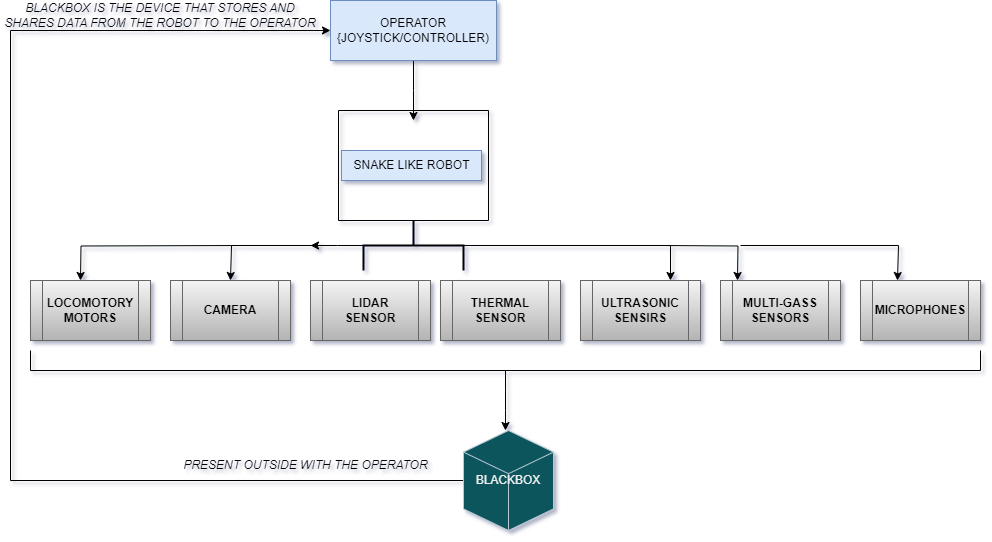

The diagram above was exported from draw.io. Its source (the exported page's mxGraphModel, read from the mxfile embedded in the PNG):
<mxGraphModel dx="1050" dy="662" grid="1" gridSize="10" guides="1" tooltips="1" connect="1" arrows="1" fold="1" page="1" pageScale="1" pageWidth="827" pageHeight="1169" background="none" math="0" shadow="1">
  <root>
    <mxCell id="WIyWlLk6GJQsqaUBKTNV-0" />
    <mxCell id="WIyWlLk6GJQsqaUBKTNV-1" parent="WIyWlLk6GJQsqaUBKTNV-0" />
    <mxCell id="imk5BwipFHjlvKhKJgRZ-3" style="edgeStyle=orthogonalEdgeStyle;rounded=0;orthogonalLoop=1;jettySize=auto;html=1;" edge="1" parent="WIyWlLk6GJQsqaUBKTNV-1" source="imk5BwipFHjlvKhKJgRZ-2">
      <mxGeometry relative="1" as="geometry">
        <mxPoint x="423" y="160" as="targetPoint" />
      </mxGeometry>
    </mxCell>
    <mxCell id="imk5BwipFHjlvKhKJgRZ-2" value="OPERATOR&lt;br&gt;{JOYSTICK/CONTROLLER)" style="rounded=0;whiteSpace=wrap;html=1;fillColor=#dae8fc;strokeColor=#6c8ebf;" vertex="1" parent="WIyWlLk6GJQsqaUBKTNV-1">
      <mxGeometry x="340" y="40" width="166" height="60" as="geometry" />
    </mxCell>
    <mxCell id="imk5BwipFHjlvKhKJgRZ-7" value="" style="swimlane;startSize=0;rounded=0;" vertex="1" parent="WIyWlLk6GJQsqaUBKTNV-1">
      <mxGeometry x="348" y="150" width="150" height="110" as="geometry">
        <mxRectangle x="370" y="150" width="50" height="40" as="alternateBounds" />
      </mxGeometry>
    </mxCell>
    <mxCell id="imk5BwipFHjlvKhKJgRZ-8" value="SNAKE LIKE ROBOT" style="text;html=1;align=center;verticalAlign=middle;resizable=0;points=[];autosize=1;strokeColor=#6c8ebf;fillColor=#dae8fc;rounded=0;" vertex="1" parent="imk5BwipFHjlvKhKJgRZ-7">
      <mxGeometry x="3" y="40" width="140" height="30" as="geometry" />
    </mxCell>
    <mxCell id="imk5BwipFHjlvKhKJgRZ-12" style="edgeStyle=orthogonalEdgeStyle;rounded=0;orthogonalLoop=1;jettySize=auto;html=1;" edge="1" parent="WIyWlLk6GJQsqaUBKTNV-1">
      <mxGeometry relative="1" as="geometry">
        <mxPoint x="240" y="320" as="targetPoint" />
        <mxPoint x="323" y="285" as="sourcePoint" />
        <Array as="points">
          <mxPoint x="241" y="285" />
        </Array>
      </mxGeometry>
    </mxCell>
    <mxCell id="imk5BwipFHjlvKhKJgRZ-13" style="edgeStyle=orthogonalEdgeStyle;rounded=0;orthogonalLoop=1;jettySize=auto;html=1;" edge="1" parent="WIyWlLk6GJQsqaUBKTNV-1">
      <mxGeometry relative="1" as="geometry">
        <mxPoint x="747" y="320" as="targetPoint" />
        <mxPoint x="670" y="285" as="sourcePoint" />
      </mxGeometry>
    </mxCell>
    <mxCell id="imk5BwipFHjlvKhKJgRZ-14" style="edgeStyle=orthogonalEdgeStyle;rounded=0;orthogonalLoop=1;jettySize=auto;html=1;" edge="1" parent="WIyWlLk6GJQsqaUBKTNV-1">
      <mxGeometry relative="1" as="geometry">
        <mxPoint x="90" y="320" as="targetPoint" />
        <mxPoint x="253" y="285" as="sourcePoint" />
      </mxGeometry>
    </mxCell>
    <mxCell id="imk5BwipFHjlvKhKJgRZ-15" style="edgeStyle=orthogonalEdgeStyle;rounded=0;orthogonalLoop=1;jettySize=auto;html=1;" edge="1" parent="WIyWlLk6GJQsqaUBKTNV-1">
      <mxGeometry relative="1" as="geometry">
        <mxPoint x="907" y="320" as="targetPoint" />
        <mxPoint x="750" y="285" as="sourcePoint" />
        <Array as="points">
          <mxPoint x="908" y="285" />
        </Array>
      </mxGeometry>
    </mxCell>
    <mxCell id="imk5BwipFHjlvKhKJgRZ-24" style="edgeStyle=orthogonalEdgeStyle;rounded=0;orthogonalLoop=1;jettySize=auto;html=1;" edge="1" parent="WIyWlLk6GJQsqaUBKTNV-1" source="imk5BwipFHjlvKhKJgRZ-11">
      <mxGeometry relative="1" as="geometry">
        <mxPoint x="320" y="285" as="targetPoint" />
      </mxGeometry>
    </mxCell>
    <mxCell id="imk5BwipFHjlvKhKJgRZ-27" style="edgeStyle=orthogonalEdgeStyle;rounded=0;orthogonalLoop=1;jettySize=auto;html=1;entryX=0.75;entryY=0;entryDx=0;entryDy=0;" edge="1" parent="WIyWlLk6GJQsqaUBKTNV-1" source="imk5BwipFHjlvKhKJgRZ-11" target="imk5BwipFHjlvKhKJgRZ-30">
      <mxGeometry relative="1" as="geometry">
        <mxPoint x="560" y="285" as="targetPoint" />
      </mxGeometry>
    </mxCell>
    <mxCell id="imk5BwipFHjlvKhKJgRZ-11" value="" style="strokeWidth=2;html=1;shape=mxgraph.flowchart.annotation_2;align=left;labelPosition=right;pointerEvents=1;direction=south;rounded=0;" vertex="1" parent="WIyWlLk6GJQsqaUBKTNV-1">
      <mxGeometry x="373" y="260" width="100" height="50" as="geometry" />
    </mxCell>
    <mxCell id="imk5BwipFHjlvKhKJgRZ-22" value="&lt;b&gt;LOCOMOTORY MOTORS&lt;/b&gt;" style="shape=process;whiteSpace=wrap;html=1;backgroundOutline=1;rounded=0;fillColor=#f5f5f5;strokeColor=#666666;gradientColor=#b3b3b3;" vertex="1" parent="WIyWlLk6GJQsqaUBKTNV-1">
      <mxGeometry x="40" y="320" width="120" height="60" as="geometry" />
    </mxCell>
    <mxCell id="imk5BwipFHjlvKhKJgRZ-23" value="&lt;b&gt;CAMERA&lt;/b&gt;" style="shape=process;whiteSpace=wrap;html=1;backgroundOutline=1;rounded=0;fillColor=#f5f5f5;gradientColor=#b3b3b3;strokeColor=#666666;" vertex="1" parent="WIyWlLk6GJQsqaUBKTNV-1">
      <mxGeometry x="180" y="320" width="120" height="60" as="geometry" />
    </mxCell>
    <mxCell id="imk5BwipFHjlvKhKJgRZ-25" value="&lt;b&gt;LIDAR&lt;br&gt;SENSOR&lt;br&gt;&lt;/b&gt;" style="shape=process;whiteSpace=wrap;html=1;backgroundOutline=1;rounded=0;fillColor=#f5f5f5;gradientColor=#b3b3b3;strokeColor=#666666;" vertex="1" parent="WIyWlLk6GJQsqaUBKTNV-1">
      <mxGeometry x="320" y="320" width="120" height="60" as="geometry" />
    </mxCell>
    <mxCell id="imk5BwipFHjlvKhKJgRZ-26" value="&lt;b&gt;THERMAL&lt;br&gt;SENSOR&lt;br&gt;&lt;/b&gt;" style="shape=process;whiteSpace=wrap;html=1;backgroundOutline=1;rounded=0;fillColor=#f5f5f5;gradientColor=#b3b3b3;strokeColor=#666666;" vertex="1" parent="WIyWlLk6GJQsqaUBKTNV-1">
      <mxGeometry x="450" y="320" width="120" height="60" as="geometry" />
    </mxCell>
    <mxCell id="imk5BwipFHjlvKhKJgRZ-28" value="&lt;b&gt;MULTI-GASS SENSORS&lt;br&gt;&lt;/b&gt;" style="shape=process;whiteSpace=wrap;html=1;backgroundOutline=1;rounded=0;fillColor=#f5f5f5;gradientColor=#b3b3b3;strokeColor=#666666;" vertex="1" parent="WIyWlLk6GJQsqaUBKTNV-1">
      <mxGeometry x="730" y="320" width="120" height="60" as="geometry" />
    </mxCell>
    <mxCell id="imk5BwipFHjlvKhKJgRZ-29" value="&lt;b&gt;MICROPHONES&lt;/b&gt;" style="shape=process;whiteSpace=wrap;html=1;backgroundOutline=1;rounded=0;fillColor=#f5f5f5;gradientColor=#b3b3b3;strokeColor=#666666;" vertex="1" parent="WIyWlLk6GJQsqaUBKTNV-1">
      <mxGeometry x="870" y="320" width="120" height="60" as="geometry" />
    </mxCell>
    <mxCell id="imk5BwipFHjlvKhKJgRZ-30" value="&lt;b&gt;ULTRASONIC&lt;br&gt;SENSIRS&lt;br&gt;&lt;/b&gt;" style="shape=process;whiteSpace=wrap;html=1;backgroundOutline=1;rounded=0;fillColor=#f5f5f5;gradientColor=#b3b3b3;strokeColor=#666666;" vertex="1" parent="WIyWlLk6GJQsqaUBKTNV-1">
      <mxGeometry x="590" y="320" width="120" height="60" as="geometry" />
    </mxCell>
    <mxCell id="imk5BwipFHjlvKhKJgRZ-32" style="edgeStyle=orthogonalEdgeStyle;rounded=0;orthogonalLoop=1;jettySize=auto;html=1;" edge="1" parent="WIyWlLk6GJQsqaUBKTNV-1" source="imk5BwipFHjlvKhKJgRZ-31">
      <mxGeometry relative="1" as="geometry">
        <mxPoint x="515" y="470" as="targetPoint" />
      </mxGeometry>
    </mxCell>
    <mxCell id="imk5BwipFHjlvKhKJgRZ-31" value="" style="shape=curlyBracket;whiteSpace=wrap;html=1;rounded=0;labelPosition=left;verticalLabelPosition=middle;align=right;verticalAlign=middle;direction=north;size=0.5;" vertex="1" parent="WIyWlLk6GJQsqaUBKTNV-1">
      <mxGeometry x="40" y="390" width="950" height="40" as="geometry" />
    </mxCell>
    <mxCell id="imk5BwipFHjlvKhKJgRZ-35" style="edgeStyle=orthogonalEdgeStyle;rounded=0;orthogonalLoop=1;jettySize=auto;html=1;entryX=0;entryY=0.5;entryDx=0;entryDy=0;" edge="1" parent="WIyWlLk6GJQsqaUBKTNV-1" source="imk5BwipFHjlvKhKJgRZ-33" target="imk5BwipFHjlvKhKJgRZ-2">
      <mxGeometry relative="1" as="geometry">
        <mxPoint x="20" y="70" as="targetPoint" />
        <Array as="points">
          <mxPoint x="20" y="520" />
          <mxPoint x="20" y="70" />
        </Array>
      </mxGeometry>
    </mxCell>
    <mxCell id="imk5BwipFHjlvKhKJgRZ-33" value="BLACKBOX" style="html=1;whiteSpace=wrap;shape=isoCube2;backgroundOutline=1;isoAngle=15;strokeColor=#BAC8D3;fontColor=#EEEEEE;fillColor=#09555B;align=center;" vertex="1" parent="WIyWlLk6GJQsqaUBKTNV-1">
      <mxGeometry x="473" y="470" width="90" height="100" as="geometry" />
    </mxCell>
    <mxCell id="imk5BwipFHjlvKhKJgRZ-36" value="&lt;i style=&quot;&quot;&gt;BLACKBOX IS THE DEVICE THAT STORES AND SHARES DATA FROM THE ROBOT TO THE OPERATOR&lt;/i&gt;" style="text;html=1;strokeColor=none;fillColor=none;align=center;verticalAlign=middle;whiteSpace=wrap;rounded=0;" vertex="1" parent="WIyWlLk6GJQsqaUBKTNV-1">
      <mxGeometry x="10" y="40" width="320" height="30" as="geometry" />
    </mxCell>
    <mxCell id="imk5BwipFHjlvKhKJgRZ-37" value="&lt;i&gt;PRESENT OUTSIDE WITH THE OPERATOR&lt;/i&gt;" style="text;html=1;align=center;verticalAlign=middle;resizable=0;points=[];autosize=1;strokeColor=none;fillColor=none;" vertex="1" parent="WIyWlLk6GJQsqaUBKTNV-1">
      <mxGeometry x="180" y="490" width="270" height="30" as="geometry" />
    </mxCell>
  </root>
</mxGraphModel>